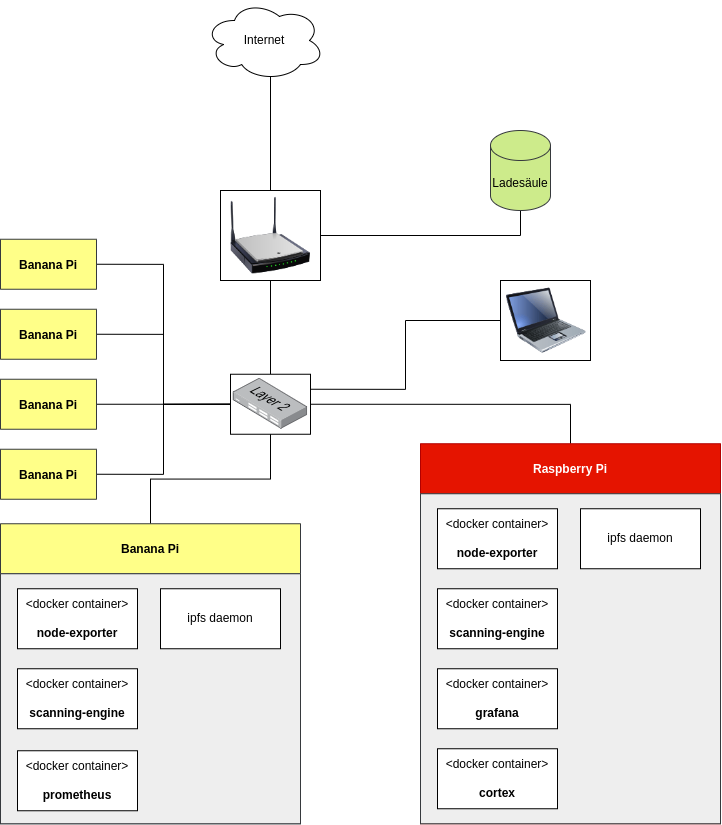

The diagram above was exported from draw.io. Its source (the exported page's mxGraphModel, read from the mxfile embedded in the PNG):
<mxGraphModel dx="2049" dy="2275" grid="1" gridSize="10" guides="1" tooltips="1" connect="1" arrows="1" fold="1" page="1" pageScale="1" pageWidth="827" pageHeight="1169" math="0" shadow="0">
  <root>
    <mxCell id="0" />
    <mxCell id="1" parent="0" />
    <mxCell id="8VjbLYX3QKpgzvkTYXjD-82" style="edgeStyle=orthogonalEdgeStyle;rounded=0;orthogonalLoop=1;jettySize=auto;html=1;exitX=0.5;exitY=1;exitDx=0;exitDy=0;entryX=0.5;entryY=0;entryDx=0;entryDy=0;startArrow=none;startFill=0;endArrow=none;endFill=0;" parent="1" source="8VjbLYX3QKpgzvkTYXjD-68" target="8VjbLYX3QKpgzvkTYXjD-69" edge="1">
      <mxGeometry relative="1" as="geometry" />
    </mxCell>
    <mxCell id="8VjbLYX3QKpgzvkTYXjD-68" value="" style="rounded=0;whiteSpace=wrap;html=1;" parent="1" vertex="1">
      <mxGeometry x="300" y="-60" width="100" height="90" as="geometry" />
    </mxCell>
    <mxCell id="8VjbLYX3QKpgzvkTYXjD-69" value="" style="rounded=0;whiteSpace=wrap;html=1;" parent="1" vertex="1">
      <mxGeometry x="310" y="123.75" width="80" height="60" as="geometry" />
    </mxCell>
    <mxCell id="8VjbLYX3QKpgzvkTYXjD-11" value="" style="image;points=[];aspect=fixed;html=1;align=center;shadow=0;dashed=0;image=img/lib/allied_telesis/switch/Switch_24_port_L2.svg;" parent="1" vertex="1">
      <mxGeometry x="312.8" y="127.75" width="74.4" height="51" as="geometry" />
    </mxCell>
    <mxCell id="8VjbLYX3QKpgzvkTYXjD-13" value="" style="image;html=1;image=img/lib/clip_art/networking/Wireless_Router_N_128x128.png" parent="1" vertex="1">
      <mxGeometry x="310" y="-55" width="80" height="80" as="geometry" />
    </mxCell>
    <mxCell id="8VjbLYX3QKpgzvkTYXjD-79" style="edgeStyle=orthogonalEdgeStyle;rounded=0;orthogonalLoop=1;jettySize=auto;html=1;exitX=0.5;exitY=0;exitDx=0;exitDy=0;entryX=1;entryY=0.5;entryDx=0;entryDy=0;startArrow=none;startFill=0;endArrow=none;endFill=0;" parent="1" source="8VjbLYX3QKpgzvkTYXjD-22" target="8VjbLYX3QKpgzvkTYXjD-69" edge="1">
      <mxGeometry relative="1" as="geometry" />
    </mxCell>
    <mxCell id="8VjbLYX3QKpgzvkTYXjD-22" value="Raspberry Pi" style="swimlane;fillColor=#e51400;fontColor=#ffffff;strokeColor=#B20000;startSize=50;" parent="1" vertex="1">
      <mxGeometry x="500" y="193.25" width="300" height="380" as="geometry">
        <mxRectangle x="510" y="128.75" width="96" height="50" as="alternateBounds" />
      </mxGeometry>
    </mxCell>
    <mxCell id="8VjbLYX3QKpgzvkTYXjD-31" value="" style="rounded=0;whiteSpace=wrap;html=1;movable=1;resizable=1;rotatable=1;deletable=1;editable=1;locked=0;connectable=1;fillColor=#eeeeee;strokeColor=#36393d;" parent="8VjbLYX3QKpgzvkTYXjD-22" vertex="1">
      <mxGeometry y="50" width="300" height="330" as="geometry" />
    </mxCell>
    <mxCell id="8VjbLYX3QKpgzvkTYXjD-24" value="&lt;div&gt;&amp;lt;docker container&amp;gt;&lt;br&gt;&lt;/div&gt;&lt;div&gt;&lt;br&gt;&lt;/div&gt;&lt;b&gt;node-exporter&lt;/b&gt;" style="rounded=0;whiteSpace=wrap;html=1;" parent="8VjbLYX3QKpgzvkTYXjD-22" vertex="1">
      <mxGeometry x="17" y="65" width="120" height="60" as="geometry" />
    </mxCell>
    <mxCell id="8VjbLYX3QKpgzvkTYXjD-25" value="&lt;div&gt;&lt;div&gt;&amp;lt;docker container&amp;gt;&lt;/div&gt;&lt;/div&gt;&lt;b&gt;&lt;div&gt;&lt;b&gt;&lt;br&gt;&lt;/b&gt;&lt;/div&gt;scanning-engine&lt;/b&gt;" style="rounded=0;whiteSpace=wrap;html=1;" parent="8VjbLYX3QKpgzvkTYXjD-22" vertex="1">
      <mxGeometry x="17" y="145" width="120" height="60" as="geometry" />
    </mxCell>
    <mxCell id="8VjbLYX3QKpgzvkTYXjD-26" value="&lt;div&gt;&lt;div&gt;&amp;lt;docker container&amp;gt;&lt;br&gt;&lt;/div&gt;&lt;div&gt;&lt;br&gt;&lt;/div&gt;&lt;/div&gt;&lt;b&gt;g&lt;/b&gt;&lt;b style=&quot;background-color: initial;&quot;&gt;rafana&lt;/b&gt;" style="rounded=0;whiteSpace=wrap;html=1;" parent="8VjbLYX3QKpgzvkTYXjD-22" vertex="1">
      <mxGeometry x="17" y="225" width="120" height="60" as="geometry" />
    </mxCell>
    <mxCell id="8VjbLYX3QKpgzvkTYXjD-30" value="ipfs daemon" style="rounded=0;whiteSpace=wrap;html=1;" parent="8VjbLYX3QKpgzvkTYXjD-22" vertex="1">
      <mxGeometry x="160" y="65" width="120" height="60" as="geometry" />
    </mxCell>
    <mxCell id="8VjbLYX3QKpgzvkTYXjD-32" value="&lt;div&gt;&amp;lt;docker container&amp;gt;&lt;br&gt;&lt;/div&gt;&lt;div&gt;&lt;br&gt;&lt;/div&gt;&lt;b&gt;cortex&lt;/b&gt;" style="rounded=0;whiteSpace=wrap;html=1;" parent="8VjbLYX3QKpgzvkTYXjD-22" vertex="1">
      <mxGeometry x="17" y="305" width="120" height="60" as="geometry" />
    </mxCell>
    <mxCell id="8VjbLYX3QKpgzvkTYXjD-70" style="edgeStyle=orthogonalEdgeStyle;rounded=0;orthogonalLoop=1;jettySize=auto;html=1;exitX=0.55;exitY=0.95;exitDx=0;exitDy=0;exitPerimeter=0;entryX=0.5;entryY=0;entryDx=0;entryDy=0;endArrow=none;endFill=0;" parent="1" source="8VjbLYX3QKpgzvkTYXjD-27" target="8VjbLYX3QKpgzvkTYXjD-68" edge="1">
      <mxGeometry relative="1" as="geometry" />
    </mxCell>
    <mxCell id="8VjbLYX3QKpgzvkTYXjD-27" value="Internet" style="ellipse;shape=cloud;whiteSpace=wrap;html=1;" parent="1" vertex="1">
      <mxGeometry x="284" y="-250" width="120" height="80" as="geometry" />
    </mxCell>
    <mxCell id="8VjbLYX3QKpgzvkTYXjD-80" style="edgeStyle=orthogonalEdgeStyle;rounded=0;orthogonalLoop=1;jettySize=auto;html=1;exitX=0.5;exitY=0;exitDx=0;exitDy=0;entryX=0.5;entryY=1;entryDx=0;entryDy=0;startArrow=none;startFill=0;endArrow=none;endFill=0;" parent="1" source="8VjbLYX3QKpgzvkTYXjD-33" target="8VjbLYX3QKpgzvkTYXjD-69" edge="1">
      <mxGeometry relative="1" as="geometry" />
    </mxCell>
    <mxCell id="8VjbLYX3QKpgzvkTYXjD-33" value="Banana Pi" style="swimlane;fillColor=#ffff88;strokeColor=#36393d;startSize=50;" parent="1" vertex="1">
      <mxGeometry x="80" y="273.25" width="300" height="300" as="geometry">
        <mxRectangle x="80" y="273.25" width="96" height="50" as="alternateBounds" />
      </mxGeometry>
    </mxCell>
    <mxCell id="8VjbLYX3QKpgzvkTYXjD-34" value="" style="rounded=0;whiteSpace=wrap;html=1;movable=1;resizable=1;rotatable=1;deletable=1;editable=1;locked=0;connectable=1;fillColor=#eeeeee;strokeColor=#36393d;" parent="8VjbLYX3QKpgzvkTYXjD-33" vertex="1">
      <mxGeometry y="50" width="300" height="250" as="geometry" />
    </mxCell>
    <mxCell id="8VjbLYX3QKpgzvkTYXjD-35" value="&lt;div&gt;&amp;lt;docker container&amp;gt;&lt;br&gt;&lt;/div&gt;&lt;div&gt;&lt;br&gt;&lt;/div&gt;&lt;b&gt;node-exporter&lt;/b&gt;" style="rounded=0;whiteSpace=wrap;html=1;" parent="8VjbLYX3QKpgzvkTYXjD-33" vertex="1">
      <mxGeometry x="17" y="65" width="120" height="60" as="geometry" />
    </mxCell>
    <mxCell id="8VjbLYX3QKpgzvkTYXjD-36" value="&lt;div&gt;&lt;div&gt;&amp;lt;docker container&amp;gt;&lt;/div&gt;&lt;/div&gt;&lt;b&gt;&lt;div&gt;&lt;b&gt;&lt;br&gt;&lt;/b&gt;&lt;/div&gt;scanning-engine&lt;/b&gt;" style="rounded=0;whiteSpace=wrap;html=1;" parent="8VjbLYX3QKpgzvkTYXjD-33" vertex="1">
      <mxGeometry x="17" y="145" width="120" height="60" as="geometry" />
    </mxCell>
    <mxCell id="8VjbLYX3QKpgzvkTYXjD-38" value="ipfs daemon" style="rounded=0;whiteSpace=wrap;html=1;" parent="8VjbLYX3QKpgzvkTYXjD-33" vertex="1">
      <mxGeometry x="160" y="65" width="120" height="60" as="geometry" />
    </mxCell>
    <mxCell id="8VjbLYX3QKpgzvkTYXjD-39" value="&lt;div&gt;&amp;lt;docker container&amp;gt;&lt;br&gt;&lt;/div&gt;&lt;div&gt;&lt;br&gt;&lt;/div&gt;&lt;b&gt;prometheus&lt;/b&gt;" style="rounded=0;whiteSpace=wrap;html=1;" parent="8VjbLYX3QKpgzvkTYXjD-33" vertex="1">
      <mxGeometry x="17" y="227" width="120" height="60" as="geometry" />
    </mxCell>
    <mxCell id="8VjbLYX3QKpgzvkTYXjD-77" style="edgeStyle=orthogonalEdgeStyle;rounded=0;orthogonalLoop=1;jettySize=auto;html=1;exitX=1;exitY=0.5;exitDx=0;exitDy=0;entryX=0;entryY=0.5;entryDx=0;entryDy=0;startArrow=none;startFill=0;endArrow=none;endFill=0;" parent="1" source="8VjbLYX3QKpgzvkTYXjD-41" target="8VjbLYX3QKpgzvkTYXjD-69" edge="1">
      <mxGeometry relative="1" as="geometry" />
    </mxCell>
    <mxCell id="8VjbLYX3QKpgzvkTYXjD-41" value="Banana Pi" style="swimlane;fillColor=#ffff88;strokeColor=#36393d;startSize=50;" parent="1" vertex="1" collapsed="1">
      <mxGeometry x="80" y="198.75" width="96" height="50" as="geometry">
        <mxRectangle x="660" y="220" width="300" height="300" as="alternateBounds" />
      </mxGeometry>
    </mxCell>
    <mxCell id="8VjbLYX3QKpgzvkTYXjD-42" value="" style="rounded=0;whiteSpace=wrap;html=1;movable=1;resizable=1;rotatable=1;deletable=1;editable=1;locked=0;connectable=1;fillColor=#eeeeee;strokeColor=#36393d;" parent="8VjbLYX3QKpgzvkTYXjD-41" vertex="1">
      <mxGeometry y="50" width="300" height="250" as="geometry" />
    </mxCell>
    <mxCell id="8VjbLYX3QKpgzvkTYXjD-43" value="&lt;div&gt;&amp;lt;docker container&amp;gt;&lt;br&gt;&lt;/div&gt;&lt;div&gt;&lt;br&gt;&lt;/div&gt;&lt;b&gt;node-exporter&lt;/b&gt;" style="rounded=0;whiteSpace=wrap;html=1;" parent="8VjbLYX3QKpgzvkTYXjD-41" vertex="1">
      <mxGeometry x="17" y="65" width="120" height="60" as="geometry" />
    </mxCell>
    <mxCell id="8VjbLYX3QKpgzvkTYXjD-44" value="&lt;div&gt;&lt;div&gt;&amp;lt;docker container&amp;gt;&lt;/div&gt;&lt;/div&gt;&lt;b&gt;&lt;div&gt;&lt;b&gt;&lt;br&gt;&lt;/b&gt;&lt;/div&gt;scanning-engine&lt;/b&gt;" style="rounded=0;whiteSpace=wrap;html=1;" parent="8VjbLYX3QKpgzvkTYXjD-41" vertex="1">
      <mxGeometry x="17" y="145" width="120" height="60" as="geometry" />
    </mxCell>
    <mxCell id="8VjbLYX3QKpgzvkTYXjD-45" value="ipfs daemon" style="rounded=0;whiteSpace=wrap;html=1;" parent="8VjbLYX3QKpgzvkTYXjD-41" vertex="1">
      <mxGeometry x="160" y="65" width="120" height="60" as="geometry" />
    </mxCell>
    <mxCell id="8VjbLYX3QKpgzvkTYXjD-46" value="&lt;div&gt;&amp;lt;docker container&amp;gt;&lt;br&gt;&lt;/div&gt;&lt;div&gt;&lt;br&gt;&lt;/div&gt;&lt;b&gt;influxdb&lt;/b&gt;" style="rounded=0;whiteSpace=wrap;html=1;" parent="8VjbLYX3QKpgzvkTYXjD-41" vertex="1">
      <mxGeometry x="17" y="227" width="120" height="60" as="geometry" />
    </mxCell>
    <mxCell id="8VjbLYX3QKpgzvkTYXjD-76" style="edgeStyle=orthogonalEdgeStyle;rounded=0;orthogonalLoop=1;jettySize=auto;html=1;exitX=1;exitY=0.5;exitDx=0;exitDy=0;entryX=0;entryY=0.5;entryDx=0;entryDy=0;startArrow=none;startFill=0;endArrow=none;endFill=0;" parent="1" source="8VjbLYX3QKpgzvkTYXjD-47" target="8VjbLYX3QKpgzvkTYXjD-69" edge="1">
      <mxGeometry relative="1" as="geometry" />
    </mxCell>
    <mxCell id="8VjbLYX3QKpgzvkTYXjD-47" value="Banana Pi" style="swimlane;fillColor=#ffff88;strokeColor=#36393d;startSize=50;" parent="1" vertex="1" collapsed="1">
      <mxGeometry x="80" y="128.75" width="96" height="50" as="geometry">
        <mxRectangle x="660" y="220" width="300" height="300" as="alternateBounds" />
      </mxGeometry>
    </mxCell>
    <mxCell id="8VjbLYX3QKpgzvkTYXjD-48" value="" style="rounded=0;whiteSpace=wrap;html=1;movable=1;resizable=1;rotatable=1;deletable=1;editable=1;locked=0;connectable=1;fillColor=#eeeeee;strokeColor=#36393d;" parent="8VjbLYX3QKpgzvkTYXjD-47" vertex="1">
      <mxGeometry y="50" width="300" height="250" as="geometry" />
    </mxCell>
    <mxCell id="8VjbLYX3QKpgzvkTYXjD-49" value="&lt;div&gt;&amp;lt;docker container&amp;gt;&lt;br&gt;&lt;/div&gt;&lt;div&gt;&lt;br&gt;&lt;/div&gt;&lt;b&gt;node-exporter&lt;/b&gt;" style="rounded=0;whiteSpace=wrap;html=1;" parent="8VjbLYX3QKpgzvkTYXjD-47" vertex="1">
      <mxGeometry x="17" y="65" width="120" height="60" as="geometry" />
    </mxCell>
    <mxCell id="8VjbLYX3QKpgzvkTYXjD-50" value="&lt;div&gt;&lt;div&gt;&amp;lt;docker container&amp;gt;&lt;/div&gt;&lt;/div&gt;&lt;b&gt;&lt;div&gt;&lt;b&gt;&lt;br&gt;&lt;/b&gt;&lt;/div&gt;scanning-engine&lt;/b&gt;" style="rounded=0;whiteSpace=wrap;html=1;" parent="8VjbLYX3QKpgzvkTYXjD-47" vertex="1">
      <mxGeometry x="17" y="145" width="120" height="60" as="geometry" />
    </mxCell>
    <mxCell id="8VjbLYX3QKpgzvkTYXjD-51" value="ipfs daemon" style="rounded=0;whiteSpace=wrap;html=1;" parent="8VjbLYX3QKpgzvkTYXjD-47" vertex="1">
      <mxGeometry x="160" y="65" width="120" height="60" as="geometry" />
    </mxCell>
    <mxCell id="8VjbLYX3QKpgzvkTYXjD-52" value="&lt;div&gt;&amp;lt;docker container&amp;gt;&lt;br&gt;&lt;/div&gt;&lt;div&gt;&lt;br&gt;&lt;/div&gt;&lt;b&gt;influxdb&lt;/b&gt;" style="rounded=0;whiteSpace=wrap;html=1;" parent="8VjbLYX3QKpgzvkTYXjD-47" vertex="1">
      <mxGeometry x="17" y="227" width="120" height="60" as="geometry" />
    </mxCell>
    <mxCell id="8VjbLYX3QKpgzvkTYXjD-74" style="edgeStyle=orthogonalEdgeStyle;rounded=0;orthogonalLoop=1;jettySize=auto;html=1;exitX=1;exitY=0.5;exitDx=0;exitDy=0;entryX=0;entryY=0.5;entryDx=0;entryDy=0;startArrow=none;startFill=0;endArrow=none;endFill=0;" parent="1" source="8VjbLYX3QKpgzvkTYXjD-53" target="8VjbLYX3QKpgzvkTYXjD-69" edge="1">
      <mxGeometry relative="1" as="geometry" />
    </mxCell>
    <mxCell id="8VjbLYX3QKpgzvkTYXjD-53" value="Banana Pi" style="swimlane;fillColor=#ffff88;strokeColor=#36393d;startSize=50;" parent="1" vertex="1" collapsed="1">
      <mxGeometry x="80" y="58.75" width="96" height="50" as="geometry">
        <mxRectangle x="660" y="220" width="300" height="300" as="alternateBounds" />
      </mxGeometry>
    </mxCell>
    <mxCell id="8VjbLYX3QKpgzvkTYXjD-54" value="" style="rounded=0;whiteSpace=wrap;html=1;movable=1;resizable=1;rotatable=1;deletable=1;editable=1;locked=0;connectable=1;fillColor=#eeeeee;strokeColor=#36393d;" parent="8VjbLYX3QKpgzvkTYXjD-53" vertex="1">
      <mxGeometry y="50" width="300" height="250" as="geometry" />
    </mxCell>
    <mxCell id="8VjbLYX3QKpgzvkTYXjD-55" value="&lt;div&gt;&amp;lt;docker container&amp;gt;&lt;br&gt;&lt;/div&gt;&lt;div&gt;&lt;br&gt;&lt;/div&gt;&lt;b&gt;node-exporter&lt;/b&gt;" style="rounded=0;whiteSpace=wrap;html=1;" parent="8VjbLYX3QKpgzvkTYXjD-53" vertex="1">
      <mxGeometry x="17" y="65" width="120" height="60" as="geometry" />
    </mxCell>
    <mxCell id="8VjbLYX3QKpgzvkTYXjD-56" value="&lt;div&gt;&lt;div&gt;&amp;lt;docker container&amp;gt;&lt;/div&gt;&lt;/div&gt;&lt;b&gt;&lt;div&gt;&lt;b&gt;&lt;br&gt;&lt;/b&gt;&lt;/div&gt;scanning-engine&lt;/b&gt;" style="rounded=0;whiteSpace=wrap;html=1;" parent="8VjbLYX3QKpgzvkTYXjD-53" vertex="1">
      <mxGeometry x="17" y="145" width="120" height="60" as="geometry" />
    </mxCell>
    <mxCell id="8VjbLYX3QKpgzvkTYXjD-57" value="ipfs daemon" style="rounded=0;whiteSpace=wrap;html=1;" parent="8VjbLYX3QKpgzvkTYXjD-53" vertex="1">
      <mxGeometry x="160" y="65" width="120" height="60" as="geometry" />
    </mxCell>
    <mxCell id="8VjbLYX3QKpgzvkTYXjD-58" value="&lt;div&gt;&amp;lt;docker container&amp;gt;&lt;br&gt;&lt;/div&gt;&lt;div&gt;&lt;br&gt;&lt;/div&gt;&lt;b&gt;influxdb&lt;/b&gt;" style="rounded=0;whiteSpace=wrap;html=1;" parent="8VjbLYX3QKpgzvkTYXjD-53" vertex="1">
      <mxGeometry x="17" y="227" width="120" height="60" as="geometry" />
    </mxCell>
    <mxCell id="8VjbLYX3QKpgzvkTYXjD-71" style="edgeStyle=orthogonalEdgeStyle;rounded=0;orthogonalLoop=1;jettySize=auto;html=1;exitX=1;exitY=0.5;exitDx=0;exitDy=0;entryX=0;entryY=0.5;entryDx=0;entryDy=0;startArrow=none;startFill=0;endArrow=none;endFill=0;" parent="1" source="8VjbLYX3QKpgzvkTYXjD-59" target="8VjbLYX3QKpgzvkTYXjD-69" edge="1">
      <mxGeometry relative="1" as="geometry" />
    </mxCell>
    <mxCell id="8VjbLYX3QKpgzvkTYXjD-59" value="Banana Pi" style="swimlane;fillColor=#ffff88;strokeColor=#36393d;startSize=50;" parent="1" vertex="1" collapsed="1">
      <mxGeometry x="80" y="-11.25" width="96" height="50" as="geometry">
        <mxRectangle x="100" y="230" width="300" height="300" as="alternateBounds" />
      </mxGeometry>
    </mxCell>
    <mxCell id="8VjbLYX3QKpgzvkTYXjD-60" value="" style="rounded=0;whiteSpace=wrap;html=1;movable=1;resizable=1;rotatable=1;deletable=1;editable=1;locked=0;connectable=1;fillColor=#eeeeee;strokeColor=#36393d;" parent="8VjbLYX3QKpgzvkTYXjD-59" vertex="1">
      <mxGeometry y="50" width="300" height="250" as="geometry" />
    </mxCell>
    <mxCell id="8VjbLYX3QKpgzvkTYXjD-61" value="&lt;div&gt;&amp;lt;docker container&amp;gt;&lt;br&gt;&lt;/div&gt;&lt;div&gt;&lt;br&gt;&lt;/div&gt;&lt;b&gt;node-exporter&lt;/b&gt;" style="rounded=0;whiteSpace=wrap;html=1;" parent="8VjbLYX3QKpgzvkTYXjD-59" vertex="1">
      <mxGeometry x="17" y="65" width="120" height="60" as="geometry" />
    </mxCell>
    <mxCell id="8VjbLYX3QKpgzvkTYXjD-62" value="&lt;div&gt;&lt;div&gt;&amp;lt;docker container&amp;gt;&lt;/div&gt;&lt;/div&gt;&lt;b&gt;&lt;div&gt;&lt;b&gt;&lt;br&gt;&lt;/b&gt;&lt;/div&gt;scanning-engine&lt;/b&gt;" style="rounded=0;whiteSpace=wrap;html=1;" parent="8VjbLYX3QKpgzvkTYXjD-59" vertex="1">
      <mxGeometry x="17" y="145" width="120" height="60" as="geometry" />
    </mxCell>
    <mxCell id="8VjbLYX3QKpgzvkTYXjD-63" value="ipfs daemon" style="rounded=0;whiteSpace=wrap;html=1;" parent="8VjbLYX3QKpgzvkTYXjD-59" vertex="1">
      <mxGeometry x="160" y="65" width="120" height="60" as="geometry" />
    </mxCell>
    <mxCell id="8VjbLYX3QKpgzvkTYXjD-64" value="&lt;div&gt;&amp;lt;docker container&amp;gt;&lt;br&gt;&lt;/div&gt;&lt;div&gt;&lt;br&gt;&lt;/div&gt;&lt;b&gt;influxdb&lt;/b&gt;" style="rounded=0;whiteSpace=wrap;html=1;" parent="8VjbLYX3QKpgzvkTYXjD-59" vertex="1">
      <mxGeometry x="17" y="227" width="120" height="60" as="geometry" />
    </mxCell>
    <mxCell id="8VjbLYX3QKpgzvkTYXjD-86" style="edgeStyle=orthogonalEdgeStyle;rounded=0;orthogonalLoop=1;jettySize=auto;html=1;exitX=0;exitY=0.5;exitDx=0;exitDy=0;entryX=1;entryY=0.25;entryDx=0;entryDy=0;endArrow=none;endFill=0;" parent="1" source="8VjbLYX3QKpgzvkTYXjD-85" target="8VjbLYX3QKpgzvkTYXjD-69" edge="1">
      <mxGeometry relative="1" as="geometry" />
    </mxCell>
    <mxCell id="8VjbLYX3QKpgzvkTYXjD-85" value="" style="rounded=0;whiteSpace=wrap;html=1;" parent="1" vertex="1">
      <mxGeometry x="580" y="30" width="90" height="80" as="geometry" />
    </mxCell>
    <mxCell id="8VjbLYX3QKpgzvkTYXjD-84" style="edgeStyle=orthogonalEdgeStyle;rounded=0;orthogonalLoop=1;jettySize=auto;html=1;exitX=0.5;exitY=1;exitDx=0;exitDy=0;exitPerimeter=0;entryX=1;entryY=0.5;entryDx=0;entryDy=0;endArrow=none;endFill=0;" parent="1" source="8VjbLYX3QKpgzvkTYXjD-67" target="8VjbLYX3QKpgzvkTYXjD-68" edge="1">
      <mxGeometry relative="1" as="geometry" />
    </mxCell>
    <mxCell id="8VjbLYX3QKpgzvkTYXjD-67" value="Ladesäule" style="shape=cylinder3;whiteSpace=wrap;html=1;boundedLbl=1;backgroundOutline=1;size=15;fillColor=#cdeb8b;strokeColor=#36393d;" parent="1" vertex="1">
      <mxGeometry x="570" y="-120" width="60" height="80" as="geometry" />
    </mxCell>
    <mxCell id="8VjbLYX3QKpgzvkTYXjD-81" value="" style="image;html=1;image=img/lib/clip_art/computers/Laptop_128x128.png" parent="1" vertex="1">
      <mxGeometry x="586" y="30" width="80" height="80" as="geometry" />
    </mxCell>
  </root>
</mxGraphModel>